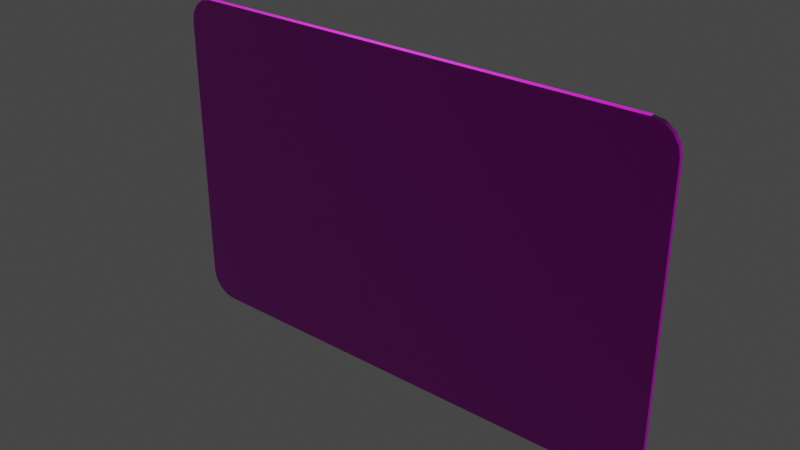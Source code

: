 # Source: credit_card.blend  (saved by Blender 2.80.75; exported with 4.5.12 LTS)
import bpy
from mathutils import Matrix  # noqa: F401  (used for matrix-valued properties, if any)

bpy.ops.wm.read_factory_settings(use_empty=True)
scene = bpy.context.scene
scene.name = 'Scene'

# ---- collections
col_collection = bpy.data.collections.new('Collection'); scene.collection.children.link(col_collection)

# ---- images (referenced by path relative to the original .blend; pixels are not part of the script)
import os
ASSET_DIR = os.environ.get("B2B_ASSET_DIR", "")  # directory of the original .blend (textures are referenced by path, not embedded)
HERE = os.path.dirname(os.path.abspath(__file__))  # packed textures are extracted next to this script under _unpacked/

def load_image(name, relpath, width, height, colorspace="sRGB"):
    """Load a texture the original file referenced (path relative to the .blend, or extracted next to this script)."""
    p = next((c for c in (os.path.join(HERE, relpath), os.path.join(ASSET_DIR, relpath)) if relpath and os.path.exists(c)), "")
    if p:
        img = bpy.data.images.load(p, check_existing=True)
        img.name = name
    else:  # same state as the original file: an image datablock whose file is absent (Cycles renders it pink)
        img = bpy.data.images.new(name, width, height)
        img.source = "FILE"
        img.filepath = "//" + (relpath or name)
    img.colorspace_settings.name = colorspace
    return img
img_card_defaultmaterial_basecolor_png = load_image('Card_DefaultMaterial_BaseColor.png', 'Card_DefaultMaterial_BaseColor.png', 1024, 1024, 'sRGB')
img_card_defaultmaterial_metallic_png = load_image('Card_DefaultMaterial_Metallic.png', 'Card_DefaultMaterial_Metallic.png', 1024, 1024, 'Non-Color')
img_card_defaultmaterial_roughness_png = load_image('Card_DefaultMaterial_Roughness.png', 'Card_DefaultMaterial_Roughness.png', 1024, 1024, 'Non-Color')
img_card_defaultmaterial_normal_opengl_png_001 = load_image('Card_DefaultMaterial_Normal_OpenGL.png.001', 'Texture/Card_DefaultMaterial_Normal_OpenGL.png', 1024, 1024, 'Non-Color')

# ---- materials (node trees are filled in below, after node groups)
mat_material_001 = bpy.data.materials.new('Material.001')
mat_material_001.use_transparent_shadow = False

# ---- material node trees
mat_material_001.use_nodes = True; mat_material_001.node_tree.nodes.clear()
_N = mat_material_001.node_tree.nodes; _L = mat_material_001.node_tree.links
n0 = _N.new('ShaderNodeOutputMaterial'); n0.name = 'Material Output'; n0.location = (701, 320)
n1 = _N.new('ShaderNodeTexImage'); n1.name = 'Image Texture'; n1.location = (-458, 307)
n1.image = img_card_defaultmaterial_basecolor_png
n2 = _N.new('ShaderNodeBsdfPrincipled'); n2.name = 'Principled BSDF'; n2.location = (411, 320)
n2.distribution = 'GGX'
n2.subsurface_method = 'BURLEY'
n2.inputs[3].default_value = 1.45
n2.inputs[27].default_value = (0.0, 0.0, 0.0, 1.0)
n2.inputs[28].default_value = 1.0
n3 = _N.new('ShaderNodeTexImage'); n3.name = 'Image Texture.001'; n3.location = (-202, 307)
n3.image = img_card_defaultmaterial_metallic_png
n4 = _N.new('ShaderNodeTexImage'); n4.name = 'Image Texture.002'; n4.location = (-449, 18)
n4.image = img_card_defaultmaterial_roughness_png
n5 = _N.new('ShaderNodeTexImage'); n5.name = 'Image Texture.003'; n5.location = (-184, -5)
n5.image = img_card_defaultmaterial_normal_opengl_png_001
n6 = _N.new('ShaderNodeNormalMap'); n6.name = 'Normal Map'; n6.location = (165, -112)
n6.uv_map = 'UVW'
_L.new(n2.outputs[0], n0.inputs[0])
_L.new(n3.outputs[0], n2.inputs[1])
_L.new(n4.outputs[0], n2.inputs[2])
_L.new(n1.outputs[0], n2.inputs[0])
_L.new(n6.outputs[0], n2.inputs[5])
_L.new(n5.outputs[0], n6.inputs[1])
n0.is_active_output = True

# ---- world
world_world = bpy.data.worlds.new('World'); scene.world = world_world
world_world.use_nodes = True; world_world.node_tree.nodes.clear()
_N = world_world.node_tree.nodes; _L = world_world.node_tree.links
n0 = _N.new('ShaderNodeOutputWorld'); n0.name = 'World Output'; n0.location = (300, 300)
n1 = _N.new('ShaderNodeBackground'); n1.name = 'Background'; n1.location = (10, 300)
n1.inputs[0].default_value = (0.05088, 0.05088, 0.05088, 1.0)
_L.new(n1.outputs[0], n0.inputs[0])
n0.is_active_output = True
world_world.color = (0.05088, 0.05088, 0.05088)
world_world.use_sun_shadow = False
world_world.sun_shadow_jitter_overblur = 0.0

# ---- meshes
me_mesh = bpy.data.meshes.new('Mesh')
me_mesh.from_pydata([(-450.0, 240.0, 0.0), (-450.0, -240.0, 0.0), (-405.0, 285.0, 0.0), (405.0, 285.0, 0.0), (-405.0, -285.0, 0.0), (405.0, -285.0, 0.0), (450.0, -240.0, 0.0), (450.0, 240.0, 0.0), (-446.8, 256.6, 0.0), (-436.8, 271.8, 0.0), (-421.6, 281.8, 0.0), (-446.8, -256.6, 0.0), (-436.8, -271.8, 0.0), (-421.6, -281.8, 0.0), (421.6, -281.8, 0.0), (436.8, -271.8, 0.0), (446.8, -256.6, 0.0), (421.6, 281.8, 0.0), (436.8, 271.8, 0.0), (446.8, 256.6, 0.0), (405.0, 256.6, -8.4), (405.0, 240.0, -8.4), (405.0, 271.8, -8.4), (405.0, -240.0, -8.4), (-405.0, 256.6, -8.4), (-405.0, 240.0, -8.4), (-405.0, 271.8, -8.4), (-405.0, -240.0, -8.4), (405.0, -271.8, -8.4), (-405.0, -271.8, -8.4), (-405.0, -256.6, -8.4), (405.0, -256.6, -8.4), (-450.0, 240.0, -8.4), (-450.0, -240.0, -8.4), (-405.0, 285.0, -8.4), (405.0, 285.0, -8.4), (-405.0, -285.0, -8.4), (405.0, -285.0, -8.4), (450.0, -240.0, -8.4), (450.0, 240.0, -8.4), (-446.8, 256.6, -8.4), (-436.8, 271.8, -8.4), (-421.6, 281.8, -8.4), (-446.8, -256.6, -8.4), (-436.8, -271.8, -8.4), (-421.6, -281.8, -8.4), (421.6, -281.8, -8.4), (436.8, -271.8, -8.4), (446.8, -256.6, -8.4), (421.6, 281.8, -8.4), (436.8, 271.8, -8.4), (446.8, 256.6, -8.4), (405.0, 256.6, 0.0), (405.0, 240.0, 0.0), (405.0, 271.8, 0.0), (405.0, -240.0, 0.0), (-405.0, 256.6, 0.0), (-405.0, 240.0, 0.0), (-405.0, 271.8, 0.0), (-405.0, -240.0, 0.0), (405.0, -271.8, 0.0), (-405.0, -271.8, 0.0), (-405.0, -256.6, 0.0), (405.0, -256.6, 0.0)], [], [(21, 20, 51, 39), (21, 25, 24, 20), (20, 24, 26, 22), (28, 47, 46, 37), (31, 28, 29, 30), (20, 22, 50, 51), (22, 35, 49, 50), (25, 32, 40, 24), (23, 21, 39, 38), (24, 40, 41, 26), (31, 30, 27, 23), (23, 27, 25, 21), (22, 26, 34, 35), (28, 31, 48, 47), (29, 36, 45, 44), (27, 33, 32, 25), (26, 41, 42, 34), (28, 37, 36, 29), (44, 43, 30, 29), (31, 23, 38, 48), (43, 33, 27, 30), (7, 19, 52, 53), (52, 56, 57, 53), (54, 58, 56, 52), (5, 14, 15, 60), (62, 61, 60, 63), (19, 18, 54, 52), (18, 17, 3, 54), (56, 8, 0, 57), (6, 7, 53, 55), (58, 9, 8, 56), (55, 59, 62, 63), (53, 57, 59, 55), (3, 2, 58, 54), (15, 16, 63, 60), (12, 13, 4, 61), (57, 0, 1, 59), (2, 10, 9, 58), (61, 4, 5, 60), (61, 62, 11, 12), (16, 6, 55, 63), (62, 59, 1, 11), (7, 39, 51, 19), (14, 46, 47, 15), (5, 37, 46, 14), (19, 51, 50, 18), (17, 49, 35, 3), (18, 50, 49, 17), (8, 40, 32, 0), (6, 38, 39, 7), (9, 41, 40, 8), (3, 35, 34, 2), (15, 47, 48, 16), (13, 45, 36, 4), (12, 44, 45, 13), (0, 32, 33, 1), (10, 42, 41, 9), (2, 34, 42, 10), (4, 36, 37, 5), (11, 43, 44, 12), (16, 48, 38, 6), (1, 33, 43, 11)])
me_mesh.polygons.foreach_set('use_smooth', [True] * 62)
_k = set([(0, 1), (0, 8), (1, 11), (2, 3), (2, 10), (3, 17), (4, 5), (4, 13), (5, 14), (6, 7), (6, 16), (7, 19), (8, 9), (9, 10), (11, 12), (12, 13), (14, 15), (15, 16), (17, 18), (18, 19), (32, 33), (32, 40), (33, 43), (34, 35), (34, 42), (35, 49), (36, 37), (36, 45), (37, 46), (38, 39), (38, 48), (39, 51), (40, 41), (41, 42), (43, 44), (44, 45), (46, 47), (47, 48), (49, 50), (50, 51)])
me_mesh.attributes.new('sharp_edge', 'BOOLEAN', 'EDGE').data.foreach_set('value', [ (min(e.vertices), max(e.vertices)) in _k for e in me_mesh.edges])
_uv = me_mesh.uv_layers.new(name='UVW')
_uv.uv.foreach_set('vector', [0.5432, 0.04094, 0.5288, 0.04094, 0.5288, 0.004691, 0.5432, 0.001953, 0.5432, 0.04094, 0.5432, 0.7427, 0.5288, 0.7427, 0.5288, 0.04094, 0.5288, 0.04094, 0.5288, 0.7427, 0.5156, 0.7427, 0.5156, 0.04094, 0.9866, 0.04094, 0.9866, 0.01337, 0.9953, 0.02659, 0.998, 0.04094, 0.9734, 0.04094, 0.9866, 0.04094, 0.9866, 0.7427, 0.9734, 0.7427, 0.5288, 0.04094, 0.5156, 0.04094, 0.5156, 0.01337, 0.5288, 0.004691, 0.5156, 0.04094, 0.5042, 0.04094, 0.5069, 0.02659, 0.5156, 0.01337, 0.5432, 0.7427, 0.5432, 0.7817, 0.5288, 0.779, 0.5288, 0.7427, 0.9591, 0.04094, 0.5432, 0.04094, 0.5432, 0.001953, 0.9591, 0.001953, 0.5288, 0.7427, 0.5288, 0.779, 0.5156, 0.7703, 0.5156, 0.7427, 0.9734, 0.04094, 0.9734, 0.7427, 0.9591, 0.7427, 0.9591, 0.04094, 0.9591, 0.04094, 0.9591, 0.7427, 0.5432, 0.7427, 0.5432, 0.04094, 0.5156, 0.04094, 0.5156, 0.7427, 0.5042, 0.7427, 0.5042, 0.04094, 0.9866, 0.04094, 0.9734, 0.04094, 0.9734, 0.004691, 0.9866, 0.01337, 0.9866, 0.7427, 0.998, 0.7427, 0.9953, 0.7571, 0.9866, 0.7703, 0.9591, 0.7427, 0.9591, 0.7817, 0.5432, 0.7817, 0.5432, 0.7427, 0.5156, 0.7427, 0.5156, 0.7703, 0.5069, 0.7571, 0.5042, 0.7427, 0.9866, 0.04094, 0.998, 0.04094, 0.998, 0.7427, 0.9866, 0.7427, 0.9866, 0.7703, 0.9734, 0.779, 0.9734, 0.7427, 0.9866, 0.7427, 0.9734, 0.04094, 0.9591, 0.04094, 0.9591, 0.001953, 0.9734, 0.004691, 0.9734, 0.779, 0.9591, 0.7817, 0.9591, 0.7427, 0.9734, 0.7427, 0.04094, 0.7817, 0.02659, 0.779, 0.02659, 0.7427, 0.04094, 0.7427, 0.02659, 0.7427, 0.02659, 0.04094, 0.04094, 0.04094, 0.04094, 0.7427, 0.01337, 0.7427, 0.01337, 0.04094, 0.02659, 0.04094, 0.02659, 0.7427, 0.4958, 0.7427, 0.4931, 0.7571, 0.4844, 0.7703, 0.4844, 0.7427, 0.4712, 0.04094, 0.4844, 0.04094, 0.4844, 0.7427, 0.4712, 0.7427, 0.02659, 0.779, 0.01337, 0.7703, 0.01337, 0.7427, 0.02659, 0.7427, 0.01337, 0.7703, 0.004691, 0.7571, 0.001953, 0.7427, 0.01337, 0.7427, 0.02659, 0.04094, 0.02659, 0.004691, 0.04094, 0.001953, 0.04094, 0.04094, 0.4568, 0.7817, 0.04094, 0.7817, 0.04094, 0.7427, 0.4568, 0.7427, 0.01337, 0.04094, 0.01337, 0.01337, 0.02659, 0.004691, 0.02659, 0.04094, 0.4568, 0.7427, 0.4568, 0.04094, 0.4712, 0.04094, 0.4712, 0.7427, 0.04094, 0.7427, 0.04094, 0.04094, 0.4568, 0.04094, 0.4568, 0.7427, 0.001953, 0.7427, 0.001953, 0.04094, 0.01337, 0.04094, 0.01337, 0.7427, 0.4844, 0.7703, 0.4712, 0.779, 0.4712, 0.7427, 0.4844, 0.7427, 0.4844, 0.01337, 0.4931, 0.02659, 0.4958, 0.04094, 0.4844, 0.04094, 0.04094, 0.04094, 0.04094, 0.001953, 0.4568, 0.001953, 0.4568, 0.04094, 0.001953, 0.04094, 0.004691, 0.02659, 0.01337, 0.01337, 0.01337, 0.04094, 0.4844, 0.04094, 0.4958, 0.04094, 0.4958, 0.7427, 0.4844, 0.7427, 0.4844, 0.04094, 0.4712, 0.04094, 0.4712, 0.004691, 0.4844, 0.01337, 0.4712, 0.779, 0.4568, 0.7817, 0.4568, 0.7427, 0.4712, 0.7427, 0.4712, 0.04094, 0.4568, 0.04094, 0.4568, 0.001953, 0.4712, 0.004691, 0.7489, 0.822, 0.7489, 0.8147, 0.7636, 0.8147, 0.7636, 0.822, 0.2868, 0.822, 0.2868, 0.8147, 0.3026, 0.8147, 0.3026, 0.822, 0.2722, 0.822, 0.2722, 0.8147, 0.2868, 0.8147, 0.2868, 0.822, 0.7636, 0.822, 0.7636, 0.8147, 0.7794, 0.8147, 0.7794, 0.822, 0.7952, 0.822, 0.7952, 0.8147, 0.8098, 0.8147, 0.8098, 0.822, 0.7794, 0.822, 0.7794, 0.8147, 0.7952, 0.8147, 0.7952, 0.822, 0.7331, 0.9158, 0.7331, 0.9231, 0.7185, 0.9231, 0.7185, 0.9158, 0.3331, 0.822, 0.3331, 0.8147, 0.7489, 0.8147, 0.7489, 0.822, 0.7489, 0.9158, 0.7489, 0.9231, 0.7331, 0.9231, 0.7331, 0.9158, 0.8775, 0.8465, 0.8775, 0.8538, 0.1757, 0.8538, 0.1757, 0.8465, 0.3026, 0.822, 0.3026, 0.8147, 0.3185, 0.8147, 0.3185, 0.822, 0.1771, 0.8922, 0.1771, 0.8849, 0.1917, 0.8849, 0.1917, 0.8922, 0.1613, 0.8922, 0.1613, 0.8849, 0.1771, 0.8849, 0.1771, 0.8922, 0.7185, 0.9158, 0.7185, 0.9231, 0.3026, 0.9231, 0.3026, 0.9158, 0.7648, 0.9158, 0.7648, 0.9231, 0.7489, 0.9231, 0.7489, 0.9158, 0.7794, 0.9158, 0.7794, 0.9231, 0.7648, 0.9231, 0.7648, 0.9158, 0.1917, 0.8922, 0.1917, 0.8849, 0.8935, 0.8849, 0.8935, 0.8922, 0.1455, 0.8922, 0.1455, 0.8849, 0.1613, 0.8849, 0.1613, 0.8922, 0.3185, 0.822, 0.3185, 0.8147, 0.3331, 0.8147, 0.3331, 0.822, 0.1309, 0.8922, 0.1309, 0.8849, 0.1455, 0.8849, 0.1455, 0.8922])
me_mesh.materials.append(mat_material_001)
me_mesh.use_remesh_preserve_volume = False
me_mesh.use_remesh_preserve_attributes = False
me_mesh.use_mirror_vertex_groups = False
me_mesh.update()
me_mesh.normals_split_custom_set([tuple(v) for v in zip(*[iter([0.0, 0.0, -1.0, 0.0, 0.0, -1.0, 0.0, 0.0, -1.0, 0.0, 0.0, -1.0, 0.0, 0.0, -1.0, 0.0, 0.0, -1.0, 0.0, 0.0, -1.0, 0.0, 0.0, -1.0, 0.0, 0.0, -1.0, 0.0, 0.0, -1.0, -3.551e-09, 0.0, -1.0, 0.0, 0.0, -1.0, 3.551e-09, 0.0, -1.0, 3.02e-09, 0.0, -1.0, 1.42e-08, 0.0, -1.0, 6.648e-09, 0.0, -1.0, 0.0, 0.0, -1.0, 3.551e-09, 0.0, -1.0, 0.0, 0.0, -1.0, 0.0, 0.0, -1.0, 0.0, 0.0, -1.0, 0.0, 0.0, -1.0, 0.0, 0.0, -1.0, 0.0, 0.0, -1.0, 0.0, 0.0, -1.0, 0.0, 0.0, -1.0, 0.0, 0.0, -1.0, 0.0, 0.0, -1.0, 0.0, 0.0, -1.0, 0.0, 0.0, -1.0, 0.0, 0.0, -1.0, 0.0, 0.0, -1.0, 0.0, 0.0, -1.0, 0.0, 0.0, -1.0, 0.0, 0.0, -1.0, 0.0, 0.0, -1.0, 0.0, 0.0, -1.0, 0.0, 0.0, -1.0, -3.02e-09, 0.0, -1.0, -3.551e-09, 0.0, -1.0, 0.0, 0.0, -1.0, 0.0, 0.0, -1.0, 0.0, 0.0, -1.0, 0.0, 0.0, -1.0, 0.0, 0.0, -1.0, 0.0, 0.0, -1.0, 0.0, 0.0, -1.0, 0.0, 0.0, -1.0, 0.0, 0.0, -1.0, -3.551e-09, 0.0, -1.0, -6.648e-09, 0.0, -1.0, 0.0, 0.0, -1.0, 3.551e-09, 0.0, -1.0, 0.0, 0.0, -1.0, 0.0, 0.0, -1.0, 3.02e-09, 0.0, -1.0, 0.0, 0.0, -1.0, 0.0, 0.0, -1.0, 0.0, 0.0, -1.0, 0.0, 0.0, -1.0, 0.0, 0.0, -1.0, 0.0, 0.0, -1.0, 0.0, 0.0, -1.0, 0.0, 0.0, -1.0, -3.551e-09, 0.0, -1.0, -3.02e-09, 0.0, -1.0, -1.42e-08, 0.0, -1.0, -6.648e-09, 0.0, -1.0, 3.551e-09, 0.0, -1.0, 6.648e-09, 0.0, -1.0, 0.0, 0.0, -1.0, 0.0, 0.0, -1.0, 0.0, 0.0, -1.0, 0.0, 0.0, -1.0, 0.0, 0.0, -1.0, 0.0, 0.0, -1.0, 0.0, 0.0, -1.0, 0.0, 0.0, -1.0, 0.0, 0.0, -1.0, 0.0, 0.0, -1.0, 0.0, 0.0, -1.0, 0.0, 0.0, -1.0, 0.0, 0.0, -1.0, 0.0, 0.0, -1.0, 0.0, 0.0, 1.0, 0.0, 0.0, 1.0, 0.0, 0.0, 1.0, 0.0, 0.0, 1.0, 0.0, 0.0, 1.0, 0.0, 0.0, 1.0, 0.0, 0.0, 1.0, 0.0, 0.0, 1.0, 0.0, 0.0, 1.0, 0.0, 0.0, 1.0, 0.0, 0.0, 1.0, 0.0, 0.0, 1.0, 0.0, 0.0, 1.0, 0.0, 0.0, 1.0, 0.0, 0.0, 1.0, 0.0, 0.0, 1.0, 0.0, 0.0, 1.0, 0.0, 0.0, 1.0, 0.0, 0.0, 1.0, 0.0, 0.0, 1.0, 0.0, 0.0, 1.0, 0.0, 0.0, 1.0, 0.0, 0.0, 1.0, 0.0, 0.0, 1.0, 0.0, 0.0, 1.0, 0.0, 0.0, 1.0, 0.0, 0.0, 1.0, 0.0, 0.0, 1.0, 0.0, 0.0, 1.0, 0.0, 0.0, 1.0, 0.0, 0.0, 1.0, 0.0, 0.0, 1.0, 0.0, 0.0, 1.0, 0.0, 0.0, 1.0, 0.0, 0.0, 1.0, 0.0, 0.0, 1.0, 0.0, 0.0, 1.0, 0.0, 0.0, 1.0, 0.0, 0.0, 1.0, 0.0, 0.0, 1.0, 0.0, 0.0, 1.0, 0.0, 0.0, 1.0, 0.0, 0.0, 1.0, 0.0, 0.0, 1.0, 0.0, 0.0, 1.0, 0.0, 0.0, 1.0, 0.0, 0.0, 1.0, 0.0, 0.0, 1.0, 0.0, 0.0, 1.0, 0.0, 0.0, 1.0, 0.0, 0.0, 1.0, 0.0, 0.0, 1.0, 0.0, 0.0, 1.0, 0.0, 0.0, 1.0, 0.0, 0.0, 1.0, 0.0, 0.0, 1.0, 0.0, 0.0, 1.0, 0.0, 0.0, 1.0, 0.0, 0.0, 1.0, 0.0, 0.0, 1.0, 0.0, 0.0, 1.0, 0.0, 0.0, 1.0, 0.0, 0.0, 1.0, 0.0, 0.0, 1.0, 0.0, 0.0, 1.0, 0.0, 0.0, 1.0, 0.0, 0.0, 1.0, 0.0, 0.0, 1.0, 0.0, 0.0, 1.0, 0.0, 0.0, 1.0, 0.0, 0.0, 1.0, 0.0, 0.0, 1.0, 0.0, 0.0, 1.0, 0.0, 0.0, 1.0, 0.0, 0.0, 1.0, 0.0, 0.0, 1.0, 0.0, 0.0, 1.0, 0.0, 0.0, 1.0, 0.0, 0.0, 1.0, 0.0, 0.0, 1.0, 0.0, 0.0, 1.0, 0.0, 0.0, 1.0, 0.0, 0.0, 1.0, 0.0, 0.0, 1.0, 0.9956, 0.0941, 0.0, 0.9956, 0.0941, 0.0, 0.9269, 0.3754, 0.0, 0.9269, 0.3754, 0.0, 0.3754, -0.9269, 0.0, 0.3754, -0.9269, 0.0, 0.7071, -0.7071, 0.0, 0.7071, -0.7071, 0.0, 0.0941, -0.9956, 0.0, 0.0941, -0.9956, 0.0, 0.3754, -0.9269, 0.0, 0.3754, -0.9269, 0.0, 0.9269, 0.3754, 0.0, 0.9269, 0.3754, 0.0, 0.7071, 0.7071, 0.0, 0.7071, 0.7071, 0.0, 0.3754, 0.9269, 0.0, 0.3754, 0.9269, 0.0, 0.0941, 0.9956, 0.0, 0.0941, 0.9956, 0.0, 0.7071, 0.7071, 0.0, 0.7071, 0.7071, 0.0, 0.3754, 0.9269, 0.0, 0.3754, 0.9269, 0.0, -0.9269, 0.3754, 0.0, -0.9269, 0.3754, 0.0, -0.9956, 0.0941, 0.0, -0.9956, 0.0941, 0.0, 0.9956, -0.0941, 0.0, 0.9956, -0.0941, 0.0, 0.9956, 0.0941, 0.0, 0.9956, 0.0941, 0.0, -0.7071, 0.7071, 0.0, -0.7071, 0.7071, 0.0, -0.9269, 0.3754, 0.0, -0.9269, 0.3754, 0.0, 0.0941, 0.9956, 0.0, 0.0941, 0.9956, 0.0, -0.0941, 0.9956, 0.0, -0.0941, 0.9956, 0.0, 0.7071, -0.7071, 0.0, 0.7071, -0.7071, 0.0, 0.9269, -0.3754, 0.0, 0.9269, -0.3754, 0.0, -0.3754, -0.9269, 0.0, -0.3754, -0.9269, 0.0, -0.0941, -0.9956, 0.0, -0.0941, -0.9956, 0.0, -0.7071, -0.7071, 0.0, -0.7071, -0.7071, 0.0, -0.3754, -0.9269, 0.0, -0.3754, -0.9269, 0.0, -0.9956, 0.0941, 0.0, -0.9956, 0.0941, 0.0, -0.9956, -0.0941, 0.0, -0.9956, -0.0941, 0.0, -0.3754, 0.9269, 0.0, -0.3754, 0.9269, 0.0, -0.7071, 0.7071, 0.0, -0.7071, 0.7071, 0.0, -0.0941, 0.9956, 0.0, -0.0941, 0.9956, 0.0, -0.3754, 0.9269, 0.0, -0.3754, 0.9269, 0.0, -0.0941, -0.9956, 0.0, -0.0941, -0.9956, 0.0, 0.0941, -0.9956, 0.0, 0.0941, -0.9956, 0.0, -0.9269, -0.3754, 0.0, -0.9269, -0.3754, 0.0, -0.7071, -0.7071, 0.0, -0.7071, -0.7071, 0.0, 0.9269, -0.3754, 0.0, 0.9269, -0.3754, 0.0, 0.9956, -0.0941, 0.0, 0.9956, -0.0941, 0.0, -0.9956, -0.0941, 0.0, -0.9956, -0.0941, 0.0, -0.9269, -0.3754, 0.0, -0.9269, -0.3754, 0.0])] * 3)])

# ---- objects
ob_card = bpy.data.objects.new('Card', me_mesh)

# ---- transforms, parenting, visibility, modifiers, constraints
ob_card.location = (0.0, 0.0, 0.0)
ob_card.rotation_euler = (1.571, -0.0, 0.0)
ob_card.scale = (0.001, 0.001, 0.001)
ob_card.color = (0.8, 0.8, 0.8, 1.0)
ob_card.lineart.crease_threshold = 0.0

# ---- collection membership
col_collection.objects.link(ob_card)

# ---- scene / render settings (as saved in the file)
scene.frame_start = 1; scene.frame_end = 250; scene.frame_set(1)
scene.render.engine = 'BLENDER_EEVEE_NEXT'
scene.render.fps = 30
scene.cycles.use_denoising = False
scene.cycles.samples = 128
scene.cycles.sampling_pattern = 'TABULATED_SOBOL'
scene.cycles.use_adaptive_sampling = False
scene.cycles.use_light_tree = False
scene.view_settings.view_transform = 'Filmic'
bpy.context.view_layer.update()

# ---- added for rendering (the .blend has no active camera and no usable light): camera, sun
cam_auto = bpy.data.cameras.new('AutoCamera')
cam_auto.lens = 50.0
cam_auto.sensor_width = 36.0
cam_auto.clip_end = 1000.0
ob_auto_camera = bpy.data.objects.new('AutoCamera', cam_auto)
scene.collection.objects.link(ob_auto_camera)
ob_auto_camera.location = (0.985688, -1.17863, 0.78855)
ob_auto_camera.rotation_euler = (1.09748, -7.21219e-08, 0.694738)
scene.camera = ob_auto_camera
light_auto_sun = bpy.data.lights.new('AutoSun', 'SUN')
light_auto_sun.energy = 3.0
light_auto_sun.angle = 0.0523599
ob_auto_sun = bpy.data.objects.new('AutoSun', light_auto_sun)
scene.collection.objects.link(ob_auto_sun)
ob_auto_sun.rotation_euler = (0.872665, 0.174533, 0.523599)
bpy.context.view_layer.update()
